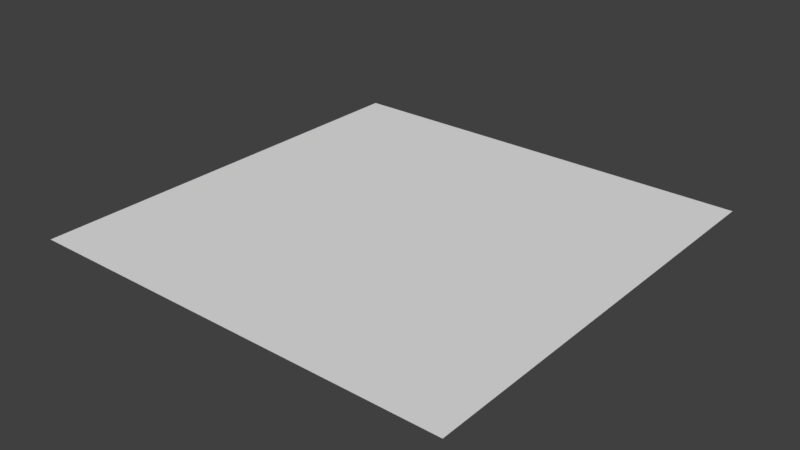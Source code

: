 # Source: plane.blend  (saved by Blender 2.79.0; exported with 4.5.12 LTS)
import bpy
from mathutils import Matrix  # noqa: F401  (used for matrix-valued properties, if any)

bpy.ops.wm.read_factory_settings(use_empty=True)
scene = bpy.context.scene
scene.name = 'Scene'

# ---- collections
col_collection_1 = bpy.data.collections.new('Collection 1'); scene.collection.children.link(col_collection_1)

# ---- world
world_world = bpy.data.worlds.new('World'); scene.world = world_world
world_world.color = (0.05088, 0.05088, 0.05088)
world_world.use_sun_shadow = False
world_world.sun_shadow_jitter_overblur = 0.0
world_world.cycles.sampling_method = 'MANUAL'

# ---- meshes
me_grid = bpy.data.meshes.new('Grid')
me_grid.from_pydata([(-1.0, -1.0, 0.0), (-0.7778, -1.0, 0.0), (-0.5556, -1.0, 0.0), (-0.3333, -1.0, 0.0), (-0.1111, -1.0, 0.0), (0.1111, -1.0, 0.0), (0.3333, -1.0, 0.0), (0.5556, -1.0, 0.0), (0.7778, -1.0, 0.0), (1.0, -1.0, 0.0), (-1.0, -0.7778, 0.0), (-0.7778, -0.7778, 0.0), (-0.5556, -0.7778, 0.0), (-0.3333, -0.7778, 0.0), (-0.1111, -0.7778, 0.0), (0.1111, -0.7778, 0.0), (0.3333, -0.7778, 0.0), (0.5556, -0.7778, 0.0), (0.7778, -0.7778, 0.0), (1.0, -0.7778, 0.0), (-1.0, -0.5556, 0.0), (-0.7778, -0.5556, 0.0), (-0.5556, -0.5556, 0.0), (-0.3333, -0.5556, 0.0), (-0.1111, -0.5556, 0.0), (0.1111, -0.5556, 0.0), (0.3333, -0.5556, 0.0), (0.5556, -0.5556, 0.0), (0.7778, -0.5556, 0.0), (1.0, -0.5556, 0.0), (-1.0, -0.3333, 0.0), (-0.7778, -0.3333, 0.0), (-0.5556, -0.3333, 0.0), (-0.3333, -0.3333, 0.0), (-0.1111, -0.3333, 0.0), (0.1111, -0.3333, 0.0), (0.3333, -0.3333, 0.0), (0.5556, -0.3333, 0.0), (0.7778, -0.3333, 0.0), (1.0, -0.3333, 0.0), (-1.0, -0.1111, 0.0), (-0.7778, -0.1111, 0.0), (-0.5556, -0.1111, 0.0), (-0.3333, -0.1111, 0.0), (-0.1111, -0.1111, 0.0), (0.1111, -0.1111, 0.0), (0.3333, -0.1111, 0.0), (0.5556, -0.1111, 0.0), (0.7778, -0.1111, 0.0), (1.0, -0.1111, 0.0), (-1.0, 0.1111, 0.0), (-0.7778, 0.1111, 0.0), (-0.5556, 0.1111, 0.0), (-0.3333, 0.1111, 0.0), (-0.1111, 0.1111, 0.0), (0.1111, 0.1111, 0.0), (0.3333, 0.1111, 0.0), (0.5556, 0.1111, 0.0), (0.7778, 0.1111, 0.0), (1.0, 0.1111, 0.0), (-1.0, 0.3333, 0.0), (-0.7778, 0.3333, 0.0), (-0.5556, 0.3333, 0.0), (-0.3333, 0.3333, 0.0), (-0.1111, 0.3333, 0.0), (0.1111, 0.3333, 0.0), (0.3333, 0.3333, 0.0), (0.5556, 0.3333, 0.0), (0.7778, 0.3333, 0.0), (1.0, 0.3333, 0.0), (-1.0, 0.5556, 0.0), (-0.7778, 0.5556, 0.0), (-0.5556, 0.5556, 0.0), (-0.3333, 0.5556, 0.0), (-0.1111, 0.5556, 0.0), (0.1111, 0.5556, 0.0), (0.3333, 0.5556, 0.0), (0.5556, 0.5556, 0.0), (0.7778, 0.5556, 0.0), (1.0, 0.5556, 0.0), (-1.0, 0.7778, 0.0), (-0.7778, 0.7778, 0.0), (-0.5556, 0.7778, 0.0), (-0.3333, 0.7778, 0.0), (-0.1111, 0.7778, 0.0), (0.1111, 0.7778, 0.0), (0.3333, 0.7778, 0.0), (0.5556, 0.7778, 0.0), (0.7778, 0.7778, 0.0), (1.0, 0.7778, 0.0), (-1.0, 1.0, 0.0), (-0.7778, 1.0, 0.0), (-0.5556, 1.0, 0.0), (-0.3333, 1.0, 0.0), (-0.1111, 1.0, 0.0), (0.1111, 1.0, 0.0), (0.3333, 1.0, 0.0), (0.5556, 1.0, 0.0), (0.7778, 1.0, 0.0), (1.0, 1.0, 0.0)], [], [(1, 10, 0), (2, 11, 1), (3, 12, 2), (4, 13, 3), (5, 14, 4), (6, 15, 5), (7, 16, 6), (8, 17, 7), (9, 18, 8), (11, 20, 10), (12, 21, 11), (13, 22, 12), (14, 23, 13), (15, 24, 14), (16, 25, 15), (17, 26, 16), (18, 27, 17), (19, 28, 18), (21, 30, 20), (22, 31, 21), (23, 32, 22), (24, 33, 23), (25, 34, 24), (26, 35, 25), (27, 36, 26), (28, 37, 27), (29, 38, 28), (31, 40, 30), (32, 41, 31), (33, 42, 32), (34, 43, 33), (35, 44, 34), (36, 45, 35), (37, 46, 36), (38, 47, 37), (39, 48, 38), (41, 50, 40), (42, 51, 41), (43, 52, 42), (44, 53, 43), (45, 54, 44), (46, 55, 45), (47, 56, 46), (48, 57, 47), (49, 58, 48), (51, 60, 50), (52, 61, 51), (53, 62, 52), (54, 63, 53), (55, 64, 54), (56, 65, 55), (57, 66, 56), (58, 67, 57), (59, 68, 58), (61, 70, 60), (62, 71, 61), (63, 72, 62), (64, 73, 63), (65, 74, 64), (66, 75, 65), (67, 76, 66), (68, 77, 67), (69, 78, 68), (71, 80, 70), (72, 81, 71), (73, 82, 72), (74, 83, 73), (75, 84, 74), (76, 85, 75), (77, 86, 76), (78, 87, 77), (79, 88, 78), (81, 90, 80), (82, 91, 81), (83, 92, 82), (84, 93, 83), (85, 94, 84), (86, 95, 85), (87, 96, 86), (88, 97, 87), (89, 98, 88), (1, 11, 10), (2, 12, 11), (3, 13, 12), (4, 14, 13), (5, 15, 14), (6, 16, 15), (7, 17, 16), (8, 18, 17), (9, 19, 18), (11, 21, 20), (12, 22, 21), (13, 23, 22), (14, 24, 23), (15, 25, 24), (16, 26, 25), (17, 27, 26), (18, 28, 27), (19, 29, 28), (21, 31, 30), (22, 32, 31), (23, 33, 32), (24, 34, 33), (25, 35, 34), (26, 36, 35), (27, 37, 36), (28, 38, 37), (29, 39, 38), (31, 41, 40), (32, 42, 41), (33, 43, 42), (34, 44, 43), (35, 45, 44), (36, 46, 45), (37, 47, 46), (38, 48, 47), (39, 49, 48), (41, 51, 50), (42, 52, 51), (43, 53, 52), (44, 54, 53), (45, 55, 54), (46, 56, 55), (47, 57, 56), (48, 58, 57), (49, 59, 58), (51, 61, 60), (52, 62, 61), (53, 63, 62), (54, 64, 63), (55, 65, 64), (56, 66, 65), (57, 67, 66), (58, 68, 67), (59, 69, 68), (61, 71, 70), (62, 72, 71), (63, 73, 72), (64, 74, 73), (65, 75, 74), (66, 76, 75), (67, 77, 76), (68, 78, 77), (69, 79, 78), (71, 81, 80), (72, 82, 81), (73, 83, 82), (74, 84, 83), (75, 85, 84), (76, 86, 85), (77, 87, 86), (78, 88, 87), (79, 89, 88), (81, 91, 90), (82, 92, 91), (83, 93, 92), (84, 94, 93), (85, 95, 94), (86, 96, 95), (87, 97, 96), (88, 98, 97), (89, 99, 98)])
_uv = me_grid.uv_layers.new(name='UVMap')
_uv.uv.foreach_set('vector', [0.1115, 0.0001383, 0.0004066, 0.1112, 0.0004449, 9.998e-05, 0.2225, 0.0001765, 0.1115, 0.1112, 0.1115, 0.0001383, 0.3336, 0.0002148, 0.2225, 0.1112, 0.2225, 0.0001765, 0.4446, 0.0002531, 0.3336, 0.1113, 0.3336, 0.0002148, 0.5557, 0.0002914, 0.4446, 0.1113, 0.4446, 0.0002531, 0.6667, 0.0003297, 0.5557, 0.1113, 0.5557, 0.0002914, 0.7778, 0.000368, 0.6667, 0.1114, 0.6667, 0.0003297, 0.8888, 0.0004062, 0.7778, 0.1114, 0.7778, 0.000368, 0.9999, 0.0004445, 0.8888, 0.1115, 0.8888, 0.0004062, 0.1115, 0.1112, 0.0003683, 0.2222, 0.0004066, 0.1112, 0.2225, 0.1112, 0.1114, 0.2222, 0.1115, 0.1112, 0.3336, 0.1113, 0.2225, 0.2223, 0.2225, 0.1112, 0.4446, 0.1113, 0.3335, 0.2223, 0.3336, 0.1113, 0.5557, 0.1113, 0.4446, 0.2224, 0.4446, 0.1113, 0.6667, 0.1114, 0.5556, 0.2224, 0.5557, 0.1113, 0.7778, 0.1114, 0.6667, 0.2224, 0.6667, 0.1114, 0.8888, 0.1115, 0.7777, 0.2225, 0.7778, 0.1114, 0.9999, 0.1115, 0.8888, 0.2225, 0.8888, 0.1115, 0.1114, 0.2222, 0.00033, 0.3333, 0.0003683, 0.2222, 0.2225, 0.2223, 0.1114, 0.3333, 0.1114, 0.2222, 0.3335, 0.2223, 0.2224, 0.3333, 0.2225, 0.2223, 0.4446, 0.2224, 0.3335, 0.3334, 0.3335, 0.2223, 0.5556, 0.2224, 0.4445, 0.3334, 0.4446, 0.2224, 0.6667, 0.2224, 0.5556, 0.3334, 0.5556, 0.2224, 0.7777, 0.2225, 0.6666, 0.3335, 0.6667, 0.2224, 0.8888, 0.2225, 0.7777, 0.3335, 0.7777, 0.2225, 0.9998, 0.2225, 0.8887, 0.3336, 0.8888, 0.2225, 0.1114, 0.3333, 0.0002917, 0.4443, 0.00033, 0.3333, 0.2224, 0.3333, 0.1113, 0.4443, 0.1114, 0.3333, 0.3335, 0.3334, 0.2224, 0.4444, 0.2224, 0.3333, 0.4445, 0.3334, 0.3334, 0.4444, 0.3335, 0.3334, 0.5556, 0.3334, 0.4445, 0.4445, 0.4445, 0.3334, 0.6666, 0.3335, 0.5555, 0.4445, 0.5556, 0.3334, 0.7777, 0.3335, 0.6666, 0.4445, 0.6666, 0.3335, 0.8887, 0.3336, 0.7776, 0.4446, 0.7777, 0.3335, 0.9998, 0.3336, 0.8887, 0.4446, 0.8887, 0.3336, 0.1113, 0.4443, 0.0002534, 0.5554, 0.0002917, 0.4443, 0.2224, 0.4444, 0.1113, 0.5554, 0.1113, 0.4443, 0.3334, 0.4444, 0.2224, 0.5554, 0.2224, 0.4444, 0.4445, 0.4445, 0.3334, 0.5555, 0.3334, 0.4444, 0.5555, 0.4445, 0.4445, 0.5555, 0.4445, 0.4445, 0.6666, 0.4445, 0.5555, 0.5555, 0.5555, 0.4445, 0.7776, 0.4446, 0.6666, 0.5556, 0.6666, 0.4445, 0.8887, 0.4446, 0.7776, 0.5556, 0.7776, 0.4446, 0.9997, 0.4446, 0.8887, 0.5557, 0.8887, 0.4446, 0.1113, 0.5554, 0.000215, 0.6664, 0.0002534, 0.5554, 0.2224, 0.5554, 0.1113, 0.6664, 0.1113, 0.5554, 0.3334, 0.5555, 0.2223, 0.6665, 0.2224, 0.5554, 0.4445, 0.5555, 0.3334, 0.6665, 0.3334, 0.5555, 0.5555, 0.5555, 0.4444, 0.6666, 0.4445, 0.5555, 0.6666, 0.5556, 0.5555, 0.6666, 0.5555, 0.5555, 0.7776, 0.5556, 0.6665, 0.6666, 0.6666, 0.5556, 0.8887, 0.5557, 0.7776, 0.6667, 0.7776, 0.5556, 0.9997, 0.5557, 0.8886, 0.6667, 0.8887, 0.5557, 0.1113, 0.6664, 0.0001767, 0.7775, 0.000215, 0.6664, 0.2223, 0.6665, 0.1112, 0.7775, 0.1113, 0.6664, 0.3334, 0.6665, 0.2223, 0.7775, 0.2223, 0.6665, 0.4444, 0.6666, 0.3333, 0.7776, 0.3334, 0.6665, 0.5555, 0.6666, 0.4444, 0.7776, 0.4444, 0.6666, 0.6665, 0.6666, 0.5554, 0.7776, 0.5555, 0.6666, 0.7776, 0.6667, 0.6665, 0.7777, 0.6665, 0.6666, 0.8886, 0.6667, 0.7775, 0.7777, 0.7776, 0.6667, 0.9997, 0.6667, 0.8886, 0.7778, 0.8886, 0.6667, 0.1112, 0.7775, 0.0001383, 0.8885, 0.0001767, 0.7775, 0.2223, 0.7775, 0.1112, 0.8885, 0.1112, 0.7775, 0.3333, 0.7776, 0.2222, 0.8886, 0.2223, 0.7775, 0.4444, 0.7776, 0.3333, 0.8886, 0.3333, 0.7776, 0.5554, 0.7776, 0.4443, 0.8887, 0.4444, 0.7776, 0.6665, 0.7777, 0.5554, 0.8887, 0.5554, 0.7776, 0.7775, 0.7777, 0.6664, 0.8887, 0.6665, 0.7777, 0.8886, 0.7778, 0.7775, 0.8888, 0.7775, 0.7777, 0.9996, 0.7778, 0.8885, 0.8888, 0.8886, 0.7778, 0.1112, 0.8885, 9.998e-05, 0.9996, 0.0001383, 0.8885, 0.2222, 0.8886, 0.1112, 0.9996, 0.1112, 0.8885, 0.3333, 0.8886, 0.2222, 0.9996, 0.2222, 0.8886, 0.4443, 0.8887, 0.3333, 0.9997, 0.3333, 0.8886, 0.5554, 0.8887, 0.4443, 0.9997, 0.4443, 0.8887, 0.6664, 0.8887, 0.5554, 0.9997, 0.5554, 0.8887, 0.7775, 0.8888, 0.6664, 0.9998, 0.6664, 0.8887, 0.8885, 0.8888, 0.7775, 0.9998, 0.7775, 0.8888, 0.9996, 0.8888, 0.8885, 0.9999, 0.8885, 0.8888, 0.1115, 0.0001383, 0.1115, 0.1112, 0.0004066, 0.1112, 0.2225, 0.0001765, 0.2225, 0.1112, 0.1115, 0.1112, 0.3336, 0.0002148, 0.3336, 0.1113, 0.2225, 0.1112, 0.4446, 0.0002531, 0.4446, 0.1113, 0.3336, 0.1113, 0.5557, 0.0002914, 0.5557, 0.1113, 0.4446, 0.1113, 0.6667, 0.0003297, 0.6667, 0.1114, 0.5557, 0.1113, 0.7778, 0.000368, 0.7778, 0.1114, 0.6667, 0.1114, 0.8888, 0.0004062, 0.8888, 0.1115, 0.7778, 0.1114, 0.9999, 0.0004445, 0.9999, 0.1115, 0.8888, 0.1115, 0.1115, 0.1112, 0.1114, 0.2222, 0.0003683, 0.2222, 0.2225, 0.1112, 0.2225, 0.2223, 0.1114, 0.2222, 0.3336, 0.1113, 0.3335, 0.2223, 0.2225, 0.2223, 0.4446, 0.1113, 0.4446, 0.2224, 0.3335, 0.2223, 0.5557, 0.1113, 0.5556, 0.2224, 0.4446, 0.2224, 0.6667, 0.1114, 0.6667, 0.2224, 0.5556, 0.2224, 0.7778, 0.1114, 0.7777, 0.2225, 0.6667, 0.2224, 0.8888, 0.1115, 0.8888, 0.2225, 0.7777, 0.2225, 0.9999, 0.1115, 0.9998, 0.2225, 0.8888, 0.2225, 0.1114, 0.2222, 0.1114, 0.3333, 0.00033, 0.3333, 0.2225, 0.2223, 0.2224, 0.3333, 0.1114, 0.3333, 0.3335, 0.2223, 0.3335, 0.3334, 0.2224, 0.3333, 0.4446, 0.2224, 0.4445, 0.3334, 0.3335, 0.3334, 0.5556, 0.2224, 0.5556, 0.3334, 0.4445, 0.3334, 0.6667, 0.2224, 0.6666, 0.3335, 0.5556, 0.3334, 0.7777, 0.2225, 0.7777, 0.3335, 0.6666, 0.3335, 0.8888, 0.2225, 0.8887, 0.3336, 0.7777, 0.3335, 0.9998, 0.2225, 0.9998, 0.3336, 0.8887, 0.3336, 0.1114, 0.3333, 0.1113, 0.4443, 0.0002917, 0.4443, 0.2224, 0.3333, 0.2224, 0.4444, 0.1113, 0.4443, 0.3335, 0.3334, 0.3334, 0.4444, 0.2224, 0.4444, 0.4445, 0.3334, 0.4445, 0.4445, 0.3334, 0.4444, 0.5556, 0.3334, 0.5555, 0.4445, 0.4445, 0.4445, 0.6666, 0.3335, 0.6666, 0.4445, 0.5555, 0.4445, 0.7777, 0.3335, 0.7776, 0.4446, 0.6666, 0.4445, 0.8887, 0.3336, 0.8887, 0.4446, 0.7776, 0.4446, 0.9998, 0.3336, 0.9997, 0.4446, 0.8887, 0.4446, 0.1113, 0.4443, 0.1113, 0.5554, 0.0002534, 0.5554, 0.2224, 0.4444, 0.2224, 0.5554, 0.1113, 0.5554, 0.3334, 0.4444, 0.3334, 0.5555, 0.2224, 0.5554, 0.4445, 0.4445, 0.4445, 0.5555, 0.3334, 0.5555, 0.5555, 0.4445, 0.5555, 0.5555, 0.4445, 0.5555, 0.6666, 0.4445, 0.6666, 0.5556, 0.5555, 0.5555, 0.7776, 0.4446, 0.7776, 0.5556, 0.6666, 0.5556, 0.8887, 0.4446, 0.8887, 0.5557, 0.7776, 0.5556, 0.9997, 0.4446, 0.9997, 0.5557, 0.8887, 0.5557, 0.1113, 0.5554, 0.1113, 0.6664, 0.000215, 0.6664, 0.2224, 0.5554, 0.2223, 0.6665, 0.1113, 0.6664, 0.3334, 0.5555, 0.3334, 0.6665, 0.2223, 0.6665, 0.4445, 0.5555, 0.4444, 0.6666, 0.3334, 0.6665, 0.5555, 0.5555, 0.5555, 0.6666, 0.4444, 0.6666, 0.6666, 0.5556, 0.6665, 0.6666, 0.5555, 0.6666, 0.7776, 0.5556, 0.7776, 0.6667, 0.6665, 0.6666, 0.8887, 0.5557, 0.8886, 0.6667, 0.7776, 0.6667, 0.9997, 0.5557, 0.9997, 0.6667, 0.8886, 0.6667, 0.1113, 0.6664, 0.1112, 0.7775, 0.0001767, 0.7775, 0.2223, 0.6665, 0.2223, 0.7775, 0.1112, 0.7775, 0.3334, 0.6665, 0.3333, 0.7776, 0.2223, 0.7775, 0.4444, 0.6666, 0.4444, 0.7776, 0.3333, 0.7776, 0.5555, 0.6666, 0.5554, 0.7776, 0.4444, 0.7776, 0.6665, 0.6666, 0.6665, 0.7777, 0.5554, 0.7776, 0.7776, 0.6667, 0.7775, 0.7777, 0.6665, 0.7777, 0.8886, 0.6667, 0.8886, 0.7778, 0.7775, 0.7777, 0.9997, 0.6667, 0.9996, 0.7778, 0.8886, 0.7778, 0.1112, 0.7775, 0.1112, 0.8885, 0.0001383, 0.8885, 0.2223, 0.7775, 0.2222, 0.8886, 0.1112, 0.8885, 0.3333, 0.7776, 0.3333, 0.8886, 0.2222, 0.8886, 0.4444, 0.7776, 0.4443, 0.8887, 0.3333, 0.8886, 0.5554, 0.7776, 0.5554, 0.8887, 0.4443, 0.8887, 0.6665, 0.7777, 0.6664, 0.8887, 0.5554, 0.8887, 0.7775, 0.7777, 0.7775, 0.8888, 0.6664, 0.8887, 0.8886, 0.7778, 0.8885, 0.8888, 0.7775, 0.8888, 0.9996, 0.7778, 0.9996, 0.8888, 0.8885, 0.8888, 0.1112, 0.8885, 0.1112, 0.9996, 9.998e-05, 0.9996, 0.2222, 0.8886, 0.2222, 0.9996, 0.1112, 0.9996, 0.3333, 0.8886, 0.3333, 0.9997, 0.2222, 0.9996, 0.4443, 0.8887, 0.4443, 0.9997, 0.3333, 0.9997, 0.5554, 0.8887, 0.5554, 0.9997, 0.4443, 0.9997, 0.6664, 0.8887, 0.6664, 0.9998, 0.5554, 0.9997, 0.7775, 0.8888, 0.7775, 0.9998, 0.6664, 0.9998, 0.8885, 0.8888, 0.8885, 0.9999, 0.7775, 0.9998, 0.9996, 0.8888, 0.9996, 0.9999, 0.8885, 0.9999])
me_grid.use_remesh_preserve_volume = False
me_grid.use_remesh_preserve_attributes = False
me_grid.use_mirror_vertex_groups = False
me_grid.update()

# ---- objects
ob_grid = bpy.data.objects.new('Grid', me_grid)

# ---- transforms, parenting, visibility, modifiers, constraints
ob_grid.location = (0.0, 0.0, 0.0)
ob_grid.lineart.crease_threshold = 0.0

# ---- collection membership
col_collection_1.objects.link(ob_grid)

# ---- scene / render settings (as saved in the file)
scene.frame_start = 1; scene.frame_end = 250; scene.frame_set(1)
scene.render.engine = 'BLENDER_EEVEE_NEXT'
scene.render.resolution_percentage = 50
scene.render.dither_intensity = 0.0
scene.cycles.use_denoising = False
scene.cycles.samples = 128
scene.cycles.sampling_pattern = 'TABULATED_SOBOL'
scene.cycles.use_adaptive_sampling = False
scene.cycles.use_light_tree = False
scene.cycles.blur_glossy = 0.0
scene.cycles.sample_clamp_indirect = 0.0
scene.view_settings.view_transform = 'Standard'
bpy.context.view_layer.update()

# ---- added for rendering (the .blend has no active camera and no usable light): camera, sun
cam_auto = bpy.data.cameras.new('AutoCamera')
cam_auto.lens = 50.0
cam_auto.sensor_width = 36.0
cam_auto.clip_end = 1000.0
ob_auto_camera = bpy.data.objects.new('AutoCamera', cam_auto)
scene.collection.objects.link(ob_auto_camera)
ob_auto_camera.location = (2.61693, -3.14032, 2.09354)
ob_auto_camera.rotation_euler = (1.09748, -7.21219e-08, 0.694738)
scene.camera = ob_auto_camera
light_auto_sun = bpy.data.lights.new('AutoSun', 'SUN')
light_auto_sun.energy = 3.0
light_auto_sun.angle = 0.0523599
ob_auto_sun = bpy.data.objects.new('AutoSun', light_auto_sun)
scene.collection.objects.link(ob_auto_sun)
ob_auto_sun.rotation_euler = (0.872665, 0.174533, 0.523599)
bpy.context.view_layer.update()
